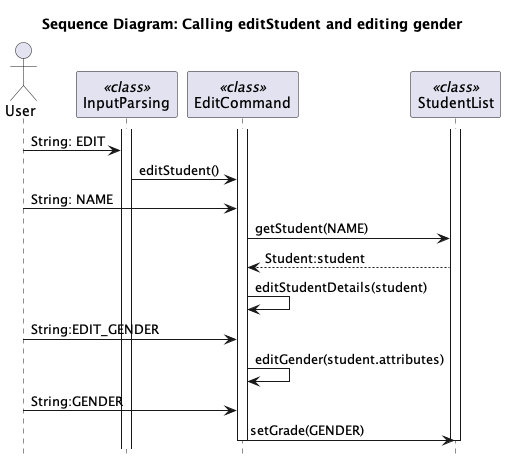

The diagram above was rendered by PlantUML. Its source (embedded in the PNG):
@startuml
title Sequence Diagram: Calling editStudent and editing gender

actor User
participant "InputParsing" as InputParsing <<class>>

participant "EditCommand" as EditCommand<<class>>
participant "StudentList" as StudentList<<class>>
activate EditCommand
activate StudentList
activate InputParsing

User->InputParsing: String: EDIT
"InputParsing"->EditCommand: editStudent()
User-> EditCommand: String: NAME
EditCommand -> StudentList: getStudent(NAME)
EditCommand <-- StudentList: Student:student
EditCommand -> EditCommand: editStudentDetails(student)
User-> EditCommand: String:EDIT_GENDER
EditCommand -> EditCommand: editGender(student.attributes)
User-> EditCommand: String:GENDER
EditCommand -> StudentList: setGrade(GENDER)
deactivate EditCommand
deactivate StudentList
hide footbox
@enduml